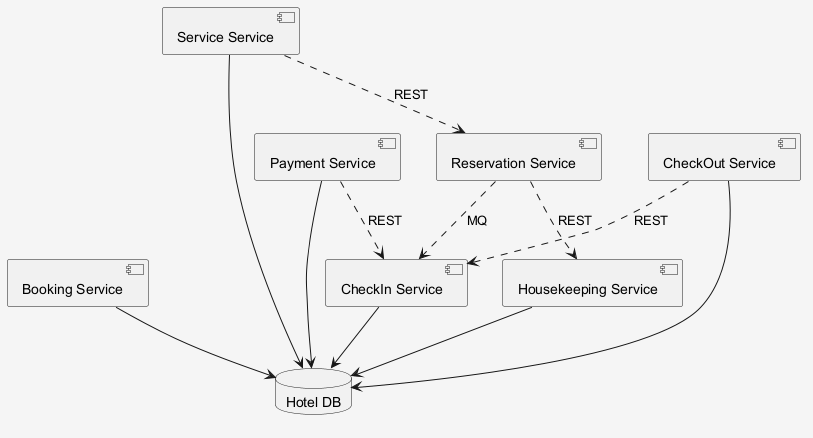

The diagram above was rendered by PlantUML. Its source (embedded in the PNG):
@startuml
skinparam shadowing false
skinparam backgroundColor #F5F5F5
component "Booking Service" as C_BookingService
component "Service Service" as C_ServiceService
component "CheckIn Service" as C_CheckInService
component "Reservation Service" as C_ReservationService
component "Payment Service" as C_PaymentService
component "CheckOut Service" as C_CheckOutService
component "Housekeeping Service" as C_HousekeepingService
database "Hotel DB" as DB_hotel
C_BookingService --> DB_hotel
C_ServiceService --> DB_hotel
C_CheckInService --> DB_hotel
C_PaymentService --> DB_hotel
C_CheckOutService --> DB_hotel
C_HousekeepingService --> DB_hotel
C_ReservationService ..> C_CheckInService : MQ
C_ReservationService ..> C_HousekeepingService : REST
C_CheckOutService ..> C_CheckInService : REST
C_ServiceService ..> C_ReservationService : REST
C_PaymentService ..> C_CheckInService : REST
@enduml